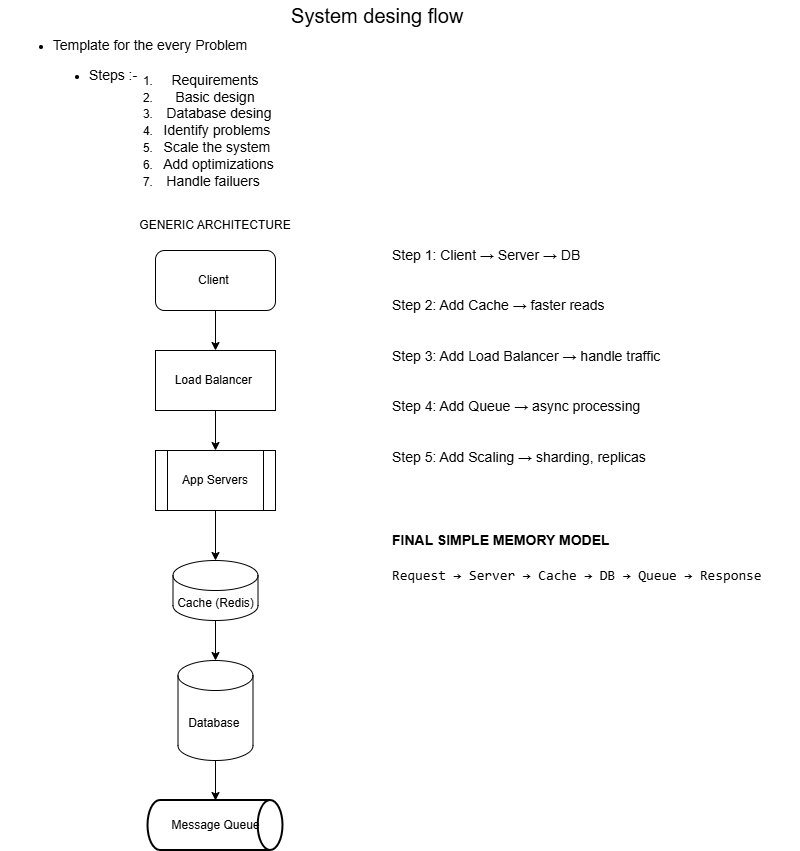

The diagram above was exported from draw.io. Its source (the exported page's mxGraphModel, read from the mxfile embedded in the PNG):
<mxGraphModel dx="1571" dy="863" grid="1" gridSize="10" guides="1" tooltips="1" connect="1" arrows="1" fold="1" page="1" pageScale="1" pageWidth="850" pageHeight="1100" math="0" shadow="0">
  <root>
    <mxCell id="0" />
    <mxCell id="1" parent="0" />
    <mxCell id="PR_KAxCyO4WRw4wOpqRq-1" parent="1" style="text;html=1;whiteSpace=wrap;strokeColor=none;fillColor=none;align=center;verticalAlign=middle;rounded=0;" value="&lt;font style=&quot;font-size: 20px;&quot;&gt;System desing flow&amp;nbsp;&lt;/font&gt;" vertex="1">
      <mxGeometry height="30" width="520" x="150" y="10" as="geometry" />
    </mxCell>
    <mxCell id="PR_KAxCyO4WRw4wOpqRq-2" parent="1" style="text;html=1;whiteSpace=wrap;strokeColor=none;fillColor=none;align=center;verticalAlign=middle;rounded=0;" value="&lt;ul&gt;&lt;li&gt;&lt;font style=&quot;font-size: 14px;&quot;&gt;Template for the every Problem&lt;/font&gt;&lt;/li&gt;&lt;/ul&gt;" vertex="1">
      <mxGeometry height="30" width="260" x="30" y="40" as="geometry" />
    </mxCell>
    <mxCell id="PR_KAxCyO4WRw4wOpqRq-3" parent="1" style="text;html=1;whiteSpace=wrap;strokeColor=none;fillColor=none;align=center;verticalAlign=middle;rounded=0;" value="&lt;ul&gt;&lt;li&gt;&lt;font style=&quot;font-size: 14px;&quot;&gt;Steps :-&amp;nbsp;&lt;/font&gt;&lt;/li&gt;&lt;/ul&gt;" vertex="1">
      <mxGeometry height="30" width="130" x="60" y="70" as="geometry" />
    </mxCell>
    <mxCell id="PR_KAxCyO4WRw4wOpqRq-4" parent="1" style="text;html=1;whiteSpace=wrap;strokeColor=none;fillColor=none;align=center;verticalAlign=middle;rounded=0;" value="&lt;ol&gt;&lt;li&gt;&lt;font style=&quot;font-size: 14px;&quot;&gt;Requirements&lt;/font&gt;&lt;/li&gt;&lt;li&gt;&lt;font style=&quot;font-size: 14px;&quot;&gt;Basic design&lt;/font&gt;&lt;/li&gt;&lt;li&gt;&lt;font style=&quot;font-size: 14px;&quot;&gt;&amp;nbsp; Database desing&lt;/font&gt;&lt;/li&gt;&lt;li&gt;&lt;font style=&quot;font-size: 14px;&quot;&gt;&amp;nbsp;Identify problems&lt;/font&gt;&lt;/li&gt;&lt;li&gt;&lt;font style=&quot;font-size: 14px;&quot;&gt;&amp;nbsp;Scale the system&lt;/font&gt;&lt;/li&gt;&lt;li&gt;&lt;font style=&quot;font-size: 14px;&quot;&gt;&amp;nbsp; Add optimizations&lt;/font&gt;&lt;/li&gt;&lt;li&gt;&lt;font style=&quot;font-size: 14px;&quot;&gt;Handle failuers&amp;nbsp;&lt;/font&gt;&lt;/li&gt;&lt;/ol&gt;" vertex="1">
      <mxGeometry height="120" width="190" x="130" y="80" as="geometry" />
    </mxCell>
    <mxCell id="PR_KAxCyO4WRw4wOpqRq-30" parent="1" style="text;html=1;whiteSpace=wrap;strokeColor=none;fillColor=none;align=center;verticalAlign=middle;rounded=0;" value="GENERIC ARCHITECTURE" vertex="1">
      <mxGeometry height="30" width="230" x="130" y="220" as="geometry" />
    </mxCell>
    <mxCell id="PR_KAxCyO4WRw4wOpqRq-31" edge="1" parent="1" source="PR_KAxCyO4WRw4wOpqRq-32" style="edgeStyle=orthogonalEdgeStyle;rounded=0;orthogonalLoop=1;jettySize=auto;html=1;" target="PR_KAxCyO4WRw4wOpqRq-34" value="">
      <mxGeometry relative="1" as="geometry" />
    </mxCell>
    <mxCell id="PR_KAxCyO4WRw4wOpqRq-32" parent="1" style="rounded=1;whiteSpace=wrap;html=1;" value="Client&amp;nbsp;" vertex="1">
      <mxGeometry height="60" width="120" x="185" y="260" as="geometry" />
    </mxCell>
    <mxCell id="PR_KAxCyO4WRw4wOpqRq-33" edge="1" parent="1" source="PR_KAxCyO4WRw4wOpqRq-34" style="edgeStyle=orthogonalEdgeStyle;rounded=0;orthogonalLoop=1;jettySize=auto;html=1;" target="PR_KAxCyO4WRw4wOpqRq-36" value="">
      <mxGeometry relative="1" as="geometry" />
    </mxCell>
    <mxCell id="PR_KAxCyO4WRw4wOpqRq-34" parent="1" style="rounded=0;whiteSpace=wrap;html=1;" value="Load Balancer&amp;nbsp;" vertex="1">
      <mxGeometry height="60" width="120" x="185" y="360" as="geometry" />
    </mxCell>
    <mxCell id="PR_KAxCyO4WRw4wOpqRq-35" edge="1" parent="1" source="PR_KAxCyO4WRw4wOpqRq-36" style="edgeStyle=orthogonalEdgeStyle;rounded=0;orthogonalLoop=1;jettySize=auto;html=1;" target="PR_KAxCyO4WRw4wOpqRq-38" value="">
      <mxGeometry relative="1" as="geometry" />
    </mxCell>
    <mxCell id="PR_KAxCyO4WRw4wOpqRq-36" parent="1" style="shape=process;whiteSpace=wrap;html=1;backgroundOutline=1;" value="App Servers" vertex="1">
      <mxGeometry height="60" width="120" x="185" y="460" as="geometry" />
    </mxCell>
    <mxCell id="PR_KAxCyO4WRw4wOpqRq-37" edge="1" parent="1" source="PR_KAxCyO4WRw4wOpqRq-38" style="edgeStyle=orthogonalEdgeStyle;rounded=0;orthogonalLoop=1;jettySize=auto;html=1;" target="PR_KAxCyO4WRw4wOpqRq-40" value="">
      <mxGeometry relative="1" as="geometry" />
    </mxCell>
    <mxCell id="PR_KAxCyO4WRw4wOpqRq-38" parent="1" style="shape=cylinder3;whiteSpace=wrap;html=1;boundedLbl=1;backgroundOutline=1;size=15;" value="Cache (Redis)" vertex="1">
      <mxGeometry height="60" width="85" x="202.5" y="570" as="geometry" />
    </mxCell>
    <mxCell id="PR_KAxCyO4WRw4wOpqRq-39" edge="1" parent="1" source="PR_KAxCyO4WRw4wOpqRq-40" style="edgeStyle=orthogonalEdgeStyle;rounded=0;orthogonalLoop=1;jettySize=auto;html=1;" target="PR_KAxCyO4WRw4wOpqRq-41" value="">
      <mxGeometry relative="1" as="geometry" />
    </mxCell>
    <mxCell id="PR_KAxCyO4WRw4wOpqRq-40" parent="1" style="shape=cylinder3;whiteSpace=wrap;html=1;boundedLbl=1;backgroundOutline=1;size=15;" value="Database&amp;nbsp;" vertex="1">
      <mxGeometry height="100" width="75" x="207.5" y="670" as="geometry" />
    </mxCell>
    <mxCell id="PR_KAxCyO4WRw4wOpqRq-41" parent="1" style="strokeWidth=2;html=1;shape=mxgraph.flowchart.direct_data;whiteSpace=wrap;" value="Message Queue" vertex="1">
      <mxGeometry height="50" width="135" x="177.5" y="810" as="geometry" />
    </mxCell>
    <mxCell id="PR_KAxCyO4WRw4wOpqRq-42" parent="1" style="text;whiteSpace=wrap;fontSize=14;" value="Step 1: Client → Server → DB&#10;&#10;&#10;Step 2: Add Cache → faster reads&#10;&#10;&#10;Step 3: Add Load Balancer → handle traffic&#10;&#10;&#10;Step 4: Add Queue → async processing&#10;&#10;&#10;Step 5: Add Scaling → sharding, replicas" vertex="1">
      <mxGeometry height="210" width="360" x="420" y="250" as="geometry" />
    </mxCell>
    <mxCell id="PR_KAxCyO4WRw4wOpqRq-43" parent="1" style="text;whiteSpace=wrap;html=1;" value="&lt;h1 data-section-id=&quot;1bup8zv&quot; data-start=&quot;3456&quot; data-end=&quot;3485&quot;&gt;&lt;font style=&quot;font-size: 14px;&quot;&gt; F&lt;font&gt;INAL SIMPLE MEMORY MODEL&lt;/font&gt;&lt;/font&gt;&lt;/h1&gt;&lt;pre class=&quot;overflow-visible! px-0!&quot; data-start=&quot;3487&quot; data-end=&quot;3559&quot;&gt;&lt;div class=&quot;relative w-full mt-4 mb-1&quot;&gt;&lt;div class=&quot;&quot;&gt;&lt;div class=&quot;relative&quot;&gt;&lt;div class=&quot;h-full min-h-0 min-w-0&quot;&gt;&lt;div class=&quot;h-full min-h-0 min-w-0&quot;&gt;&lt;div class=&quot;border border-token-border-light border-radius-3xl corner-superellipse/1.1 rounded-3xl&quot;&gt;&lt;div class=&quot;h-full w-full border-radius-3xl bg-token-bg-elevated-secondary corner-superellipse/1.1 overflow-clip rounded-3xl lxnfua_clipPathFallback&quot;&gt;&lt;div class=&quot;pointer-events-none absolute end-1.5 top-1 z-2 md:end-2 md:top-1&quot;&gt;&lt;/div&gt;&lt;div class=&quot;relative&quot;&gt;&lt;div class=&quot;pe-11 pt-3&quot;&gt;&lt;div class=&quot;relative z-0 flex max-w-full&quot;&gt;&lt;div id=&quot;code-block-viewer&quot; dir=&quot;ltr&quot; class=&quot;q9tKkq_viewer cm-editor z-10 light:cm-light dark:cm-light flex h-full w-full flex-col items-stretch ͼs ͼ16&quot;&gt;&lt;div class=&quot;cm-scroller&quot;&gt;&lt;pre class=&quot;cm-content q9tKkq_readonly m-0&quot;&gt;&lt;code&gt;&lt;span&gt;&lt;font style=&quot;font-size: 14px;&quot;&gt;Request → Server → Cache → DB → Queue → Response&lt;/font&gt;&lt;/span&gt;&lt;/code&gt;&lt;/pre&gt;&lt;/div&gt;&lt;/div&gt;&lt;/div&gt;&lt;/div&gt;&lt;/div&gt;&lt;/div&gt;&lt;/div&gt;&lt;/div&gt;&lt;/div&gt;&lt;/div&gt;&lt;/div&gt;&lt;/div&gt;&lt;/pre&gt;" vertex="1">
      <mxGeometry height="140" width="410" x="420" y="510" as="geometry" />
    </mxCell>
  </root>
</mxGraphModel>